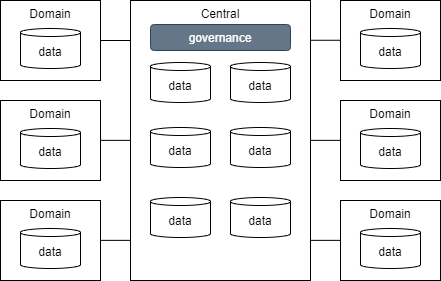

The diagram above was exported from draw.io. Its source (the exported page's mxGraphModel, read from the mxfile embedded in the PNG):
<mxGraphModel dx="1434" dy="956" grid="1" gridSize="10" guides="1" tooltips="1" connect="1" arrows="1" fold="1" page="1" pageScale="1" pageWidth="8000" pageHeight="5000" math="0" shadow="0">
  <root>
    <mxCell id="0" />
    <mxCell id="1" parent="0" />
    <mxCell id="sHcT_-NbbQV93kK5XCqF-146" value="" style="group" parent="1" vertex="1" connectable="0">
      <mxGeometry x="750" y="680" width="440" height="280" as="geometry" />
    </mxCell>
    <mxCell id="sHcT_-NbbQV93kK5XCqF-59" value="Central" style="rounded=0;whiteSpace=wrap;html=1;verticalAlign=top;" parent="sHcT_-NbbQV93kK5XCqF-146" vertex="1">
      <mxGeometry x="130" width="180" height="280" as="geometry" />
    </mxCell>
    <mxCell id="sHcT_-NbbQV93kK5XCqF-60" value="&lt;span style=&quot;color: rgb(255, 255, 255); font-size: 12px;&quot;&gt;governance&lt;/span&gt;" style="rounded=1;whiteSpace=wrap;html=1;verticalAlign=middle;fontSize=14;fillColor=#647687;fontColor=#ffffff;strokeColor=#314354;align=center;" parent="sHcT_-NbbQV93kK5XCqF-146" vertex="1">
      <mxGeometry x="150" y="24" width="140" height="26" as="geometry" />
    </mxCell>
    <mxCell id="sHcT_-NbbQV93kK5XCqF-61" value="data" style="shape=cylinder3;whiteSpace=wrap;html=1;boundedLbl=1;backgroundOutline=1;size=4;" parent="sHcT_-NbbQV93kK5XCqF-146" vertex="1">
      <mxGeometry x="150" y="62" width="60" height="40" as="geometry" />
    </mxCell>
    <mxCell id="sHcT_-NbbQV93kK5XCqF-62" value="data" style="shape=cylinder3;whiteSpace=wrap;html=1;boundedLbl=1;backgroundOutline=1;size=4;" parent="sHcT_-NbbQV93kK5XCqF-146" vertex="1">
      <mxGeometry x="230" y="62" width="60" height="40" as="geometry" />
    </mxCell>
    <mxCell id="sHcT_-NbbQV93kK5XCqF-39" value="Domain" style="rounded=0;whiteSpace=wrap;html=1;verticalAlign=top;" parent="sHcT_-NbbQV93kK5XCqF-146" vertex="1">
      <mxGeometry width="100" height="80" as="geometry" />
    </mxCell>
    <mxCell id="sHcT_-NbbQV93kK5XCqF-41" value="data" style="shape=cylinder3;whiteSpace=wrap;html=1;boundedLbl=1;backgroundOutline=1;size=4;" parent="sHcT_-NbbQV93kK5XCqF-146" vertex="1">
      <mxGeometry x="20" y="28" width="60" height="40" as="geometry" />
    </mxCell>
    <mxCell id="sHcT_-NbbQV93kK5XCqF-77" value="Domain" style="rounded=0;whiteSpace=wrap;html=1;verticalAlign=top;" parent="sHcT_-NbbQV93kK5XCqF-146" vertex="1">
      <mxGeometry y="100" width="100" height="80" as="geometry" />
    </mxCell>
    <mxCell id="sHcT_-NbbQV93kK5XCqF-78" value="data" style="shape=cylinder3;whiteSpace=wrap;html=1;boundedLbl=1;backgroundOutline=1;size=4;" parent="sHcT_-NbbQV93kK5XCqF-146" vertex="1">
      <mxGeometry x="20" y="128" width="60" height="40" as="geometry" />
    </mxCell>
    <mxCell id="sHcT_-NbbQV93kK5XCqF-79" value="Domain" style="rounded=0;whiteSpace=wrap;html=1;verticalAlign=top;" parent="sHcT_-NbbQV93kK5XCqF-146" vertex="1">
      <mxGeometry y="200" width="100" height="80" as="geometry" />
    </mxCell>
    <mxCell id="sHcT_-NbbQV93kK5XCqF-80" value="data" style="shape=cylinder3;whiteSpace=wrap;html=1;boundedLbl=1;backgroundOutline=1;size=4;" parent="sHcT_-NbbQV93kK5XCqF-146" vertex="1">
      <mxGeometry x="20" y="228" width="60" height="40" as="geometry" />
    </mxCell>
    <mxCell id="sHcT_-NbbQV93kK5XCqF-81" value="Domain" style="rounded=0;whiteSpace=wrap;html=1;verticalAlign=top;" parent="sHcT_-NbbQV93kK5XCqF-146" vertex="1">
      <mxGeometry x="340" width="100" height="80" as="geometry" />
    </mxCell>
    <mxCell id="sHcT_-NbbQV93kK5XCqF-82" value="data" style="shape=cylinder3;whiteSpace=wrap;html=1;boundedLbl=1;backgroundOutline=1;size=4;" parent="sHcT_-NbbQV93kK5XCqF-146" vertex="1">
      <mxGeometry x="360" y="28" width="60" height="40" as="geometry" />
    </mxCell>
    <mxCell id="sHcT_-NbbQV93kK5XCqF-83" value="Domain" style="rounded=0;whiteSpace=wrap;html=1;verticalAlign=top;" parent="sHcT_-NbbQV93kK5XCqF-146" vertex="1">
      <mxGeometry x="340" y="100" width="100" height="80" as="geometry" />
    </mxCell>
    <mxCell id="sHcT_-NbbQV93kK5XCqF-84" value="data" style="shape=cylinder3;whiteSpace=wrap;html=1;boundedLbl=1;backgroundOutline=1;size=4;" parent="sHcT_-NbbQV93kK5XCqF-146" vertex="1">
      <mxGeometry x="360" y="128" width="60" height="40" as="geometry" />
    </mxCell>
    <mxCell id="sHcT_-NbbQV93kK5XCqF-85" value="Domain" style="rounded=0;whiteSpace=wrap;html=1;verticalAlign=top;" parent="sHcT_-NbbQV93kK5XCqF-146" vertex="1">
      <mxGeometry x="340" y="200" width="100" height="80" as="geometry" />
    </mxCell>
    <mxCell id="sHcT_-NbbQV93kK5XCqF-86" value="data" style="shape=cylinder3;whiteSpace=wrap;html=1;boundedLbl=1;backgroundOutline=1;size=4;" parent="sHcT_-NbbQV93kK5XCqF-146" vertex="1">
      <mxGeometry x="360" y="228" width="60" height="40" as="geometry" />
    </mxCell>
    <mxCell id="sHcT_-NbbQV93kK5XCqF-87" value="data" style="shape=cylinder3;whiteSpace=wrap;html=1;boundedLbl=1;backgroundOutline=1;size=4;" parent="sHcT_-NbbQV93kK5XCqF-146" vertex="1">
      <mxGeometry x="230" y="127" width="60" height="40" as="geometry" />
    </mxCell>
    <mxCell id="sHcT_-NbbQV93kK5XCqF-88" value="data" style="shape=cylinder3;whiteSpace=wrap;html=1;boundedLbl=1;backgroundOutline=1;size=4;" parent="sHcT_-NbbQV93kK5XCqF-146" vertex="1">
      <mxGeometry x="150" y="127" width="60" height="40" as="geometry" />
    </mxCell>
    <mxCell id="sHcT_-NbbQV93kK5XCqF-89" value="data" style="shape=cylinder3;whiteSpace=wrap;html=1;boundedLbl=1;backgroundOutline=1;size=4;" parent="sHcT_-NbbQV93kK5XCqF-146" vertex="1">
      <mxGeometry x="230" y="197" width="60" height="40" as="geometry" />
    </mxCell>
    <mxCell id="sHcT_-NbbQV93kK5XCqF-90" value="data" style="shape=cylinder3;whiteSpace=wrap;html=1;boundedLbl=1;backgroundOutline=1;size=4;" parent="sHcT_-NbbQV93kK5XCqF-146" vertex="1">
      <mxGeometry x="150" y="197" width="60" height="40" as="geometry" />
    </mxCell>
    <mxCell id="sHcT_-NbbQV93kK5XCqF-92" style="edgeStyle=orthogonalEdgeStyle;rounded=0;orthogonalLoop=1;jettySize=auto;html=1;exitX=1;exitY=0.5;exitDx=0;exitDy=0;strokeColor=default;endArrow=none;startFill=0;" parent="sHcT_-NbbQV93kK5XCqF-146" source="sHcT_-NbbQV93kK5XCqF-39" edge="1">
      <mxGeometry relative="1" as="geometry">
        <mxPoint x="130" y="40" as="targetPoint" />
      </mxGeometry>
    </mxCell>
    <mxCell id="sHcT_-NbbQV93kK5XCqF-93" style="edgeStyle=orthogonalEdgeStyle;rounded=0;orthogonalLoop=1;jettySize=auto;html=1;exitX=1;exitY=0.5;exitDx=0;exitDy=0;strokeColor=default;endArrow=none;startFill=0;" parent="sHcT_-NbbQV93kK5XCqF-146" edge="1">
      <mxGeometry relative="1" as="geometry">
        <mxPoint x="100" y="139.86" as="sourcePoint" />
        <mxPoint x="130" y="139.86" as="targetPoint" />
      </mxGeometry>
    </mxCell>
    <mxCell id="sHcT_-NbbQV93kK5XCqF-94" style="edgeStyle=orthogonalEdgeStyle;rounded=0;orthogonalLoop=1;jettySize=auto;html=1;exitX=1;exitY=0.5;exitDx=0;exitDy=0;strokeColor=default;endArrow=none;startFill=0;" parent="sHcT_-NbbQV93kK5XCqF-146" edge="1">
      <mxGeometry relative="1" as="geometry">
        <mxPoint x="100" y="239.86" as="sourcePoint" />
        <mxPoint x="130" y="239.86" as="targetPoint" />
      </mxGeometry>
    </mxCell>
    <mxCell id="sHcT_-NbbQV93kK5XCqF-95" style="edgeStyle=orthogonalEdgeStyle;rounded=0;orthogonalLoop=1;jettySize=auto;html=1;exitX=1;exitY=0.5;exitDx=0;exitDy=0;strokeColor=default;endArrow=none;startFill=0;" parent="sHcT_-NbbQV93kK5XCqF-146" edge="1">
      <mxGeometry relative="1" as="geometry">
        <mxPoint x="310" y="39.75999999999999" as="sourcePoint" />
        <mxPoint x="340" y="39.75999999999999" as="targetPoint" />
      </mxGeometry>
    </mxCell>
    <mxCell id="sHcT_-NbbQV93kK5XCqF-97" style="edgeStyle=orthogonalEdgeStyle;rounded=0;orthogonalLoop=1;jettySize=auto;html=1;exitX=1;exitY=0.5;exitDx=0;exitDy=0;strokeColor=default;endArrow=none;startFill=0;" parent="sHcT_-NbbQV93kK5XCqF-146" edge="1">
      <mxGeometry relative="1" as="geometry">
        <mxPoint x="310" y="239.86" as="sourcePoint" />
        <mxPoint x="340" y="239.86" as="targetPoint" />
      </mxGeometry>
    </mxCell>
    <mxCell id="sHcT_-NbbQV93kK5XCqF-98" style="edgeStyle=orthogonalEdgeStyle;rounded=0;orthogonalLoop=1;jettySize=auto;html=1;exitX=1;exitY=0.5;exitDx=0;exitDy=0;strokeColor=default;endArrow=none;startFill=0;" parent="sHcT_-NbbQV93kK5XCqF-146" edge="1">
      <mxGeometry relative="1" as="geometry">
        <mxPoint x="310" y="139.86" as="sourcePoint" />
        <mxPoint x="340" y="139.86" as="targetPoint" />
      </mxGeometry>
    </mxCell>
  </root>
</mxGraphModel>